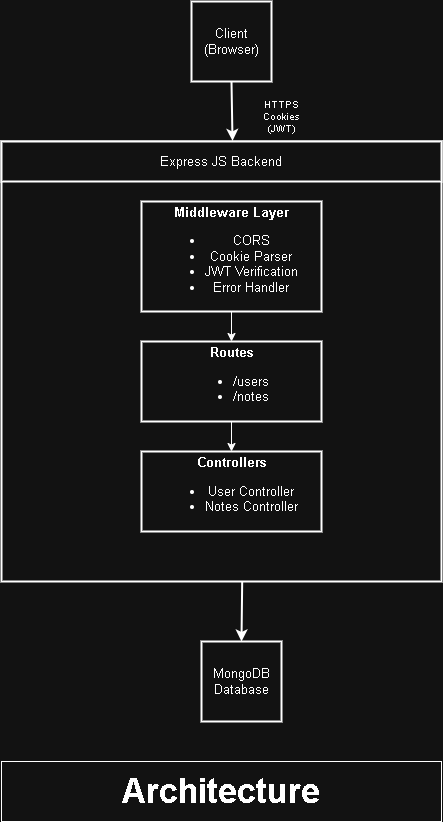

The diagram above was exported from draw.io. Its source (the exported page's mxGraphModel, read from the mxfile embedded in the PNG):
<mxGraphModel dx="1965" dy="1288" grid="1" gridSize="10" guides="1" tooltips="1" connect="1" arrows="1" fold="1" page="1" pageScale="1" pageWidth="850" pageHeight="1100" background="#ffffff" math="0" shadow="0">
  <root>
    <mxCell id="0" />
    <mxCell id="1" parent="0" />
    <mxCell id="DlDSXTHYvRcWfJoqLBWF-3" parent="1" style="whiteSpace=wrap;html=1;aspect=fixed;labelBackgroundColor=none;strokeWidth=2;fontSize=13;fillColor=light-dark(#FFFFFF,#121212);" value="Client&lt;div&gt;(Browser)&lt;/div&gt;" vertex="1">
      <mxGeometry height="80" width="80" x="230" y="40" as="geometry" />
    </mxCell>
    <mxCell id="DlDSXTHYvRcWfJoqLBWF-5" edge="1" parent="1" source="DlDSXTHYvRcWfJoqLBWF-3" style="endArrow=classic;html=1;rounded=0;exitX=0.5;exitY=1;exitDx=0;exitDy=0;fontColor=none;noLabel=1;strokeColor=default;strokeWidth=2;entryX=0.525;entryY=-0.015;entryDx=0;entryDy=0;entryPerimeter=0;" target="DlDSXTHYvRcWfJoqLBWF-9" value="">
      <mxGeometry height="50" relative="1" width="50" as="geometry">
        <mxPoint x="50" y="250" as="sourcePoint" />
        <mxPoint x="271" y="170" as="targetPoint" />
      </mxGeometry>
    </mxCell>
    <mxCell id="DlDSXTHYvRcWfJoqLBWF-6" parent="1" style="text;html=1;whiteSpace=wrap;strokeColor=none;fillColor=none;align=center;verticalAlign=middle;rounded=0;fontSize=10;fontColor=default;" value="HTTPS&lt;div&gt;Cookies (JWT)&lt;/div&gt;" vertex="1">
      <mxGeometry height="30" width="60" x="290" y="140" as="geometry" />
    </mxCell>
    <mxCell id="DlDSXTHYvRcWfJoqLBWF-8" parent="1" style="whiteSpace=wrap;html=1;aspect=fixed;labelBackgroundColor=#FFFFFF;labelBorderColor=none;strokeWidth=2;fillStyle=auto;fillColor=light-dark(#FFFFFF,#121212);" value="" vertex="1">
      <mxGeometry height="440" width="440" x="40" y="180" as="geometry" />
    </mxCell>
    <mxCell id="DlDSXTHYvRcWfJoqLBWF-9" parent="1" style="rounded=0;whiteSpace=wrap;html=1;labelBackgroundColor=none;strokeWidth=2;fontSize=13;fillColor=light-dark(#FFFFFF,#121212);" value="Express JS Backend" vertex="1">
      <mxGeometry height="40" width="440" x="40" y="180" as="geometry" />
    </mxCell>
    <mxCell id="DlDSXTHYvRcWfJoqLBWF-10" parent="1" style="rounded=0;whiteSpace=wrap;html=1;align=center;labelBackgroundColor=none;labelBorderColor=none;strokeWidth=2;fontSize=13;fillColor=light-dark(#FFFFFF,#121212);" value="&lt;b&gt;Middleware Layer&lt;/b&gt;&lt;div&gt;&lt;ul&gt;&lt;li&gt;&lt;span style=&quot;color: light-dark(rgb(0, 0, 0), rgb(255, 255, 255));&quot;&gt;CORS&lt;/span&gt;&lt;/li&gt;&lt;li&gt;&lt;span style=&quot;color: light-dark(rgb(0, 0, 0), rgb(255, 255, 255));&quot;&gt;Cookie Parser&lt;/span&gt;&lt;/li&gt;&lt;li&gt;&lt;span style=&quot;color: light-dark(rgb(0, 0, 0), rgb(255, 255, 255));&quot;&gt;JWT Verification&lt;/span&gt;&lt;/li&gt;&lt;li&gt;&lt;span style=&quot;color: light-dark(rgb(0, 0, 0), rgb(255, 255, 255));&quot;&gt;Error Handler&lt;/span&gt;&lt;/li&gt;&lt;/ul&gt;&lt;/div&gt;" vertex="1">
      <mxGeometry height="110" width="180" x="180" y="240" as="geometry" />
    </mxCell>
    <mxCell id="DlDSXTHYvRcWfJoqLBWF-11" parent="1" style="rounded=0;whiteSpace=wrap;html=1;align=center;labelBackgroundColor=none;strokeWidth=2;fontSize=13;fillColor=light-dark(#FFFFFF,#121212);" value="&lt;div&gt;&lt;b&gt;Routes&lt;/b&gt;&lt;/div&gt;&lt;div&gt;&lt;ul&gt;&lt;li&gt;/users&lt;/li&gt;&lt;li&gt;/notes&lt;/li&gt;&lt;/ul&gt;&lt;/div&gt;" vertex="1">
      <mxGeometry height="80" width="180" x="180" y="380" as="geometry" />
    </mxCell>
    <mxCell id="DlDSXTHYvRcWfJoqLBWF-12" parent="1" style="rounded=0;whiteSpace=wrap;html=1;align=center;labelBackgroundColor=none;strokeWidth=2;fontSize=13;fillColor=light-dark(#FFFFFF,#121212);" value="&lt;div&gt;&lt;b&gt;Controllers&lt;/b&gt;&lt;/div&gt;&lt;div&gt;&lt;ul&gt;&lt;li&gt;User Controller&lt;/li&gt;&lt;li&gt;Notes Controller&lt;/li&gt;&lt;/ul&gt;&lt;/div&gt;" vertex="1">
      <mxGeometry height="80" width="180" x="180" y="490" as="geometry" />
    </mxCell>
    <mxCell id="DlDSXTHYvRcWfJoqLBWF-13" parent="1" style="whiteSpace=wrap;html=1;aspect=fixed;labelBackgroundColor=none;strokeWidth=2;fontSize=13;fillColor=light-dark(#FFFFFF,#121212);" value="MongoDB&lt;div&gt;Database&lt;/div&gt;" vertex="1">
      <mxGeometry height="80" width="80" x="240" y="680" as="geometry" />
    </mxCell>
    <mxCell id="DlDSXTHYvRcWfJoqLBWF-14" edge="1" parent="1" source="DlDSXTHYvRcWfJoqLBWF-8" style="endArrow=classic;html=1;rounded=0;entryX=0.5;entryY=0;entryDx=0;entryDy=0;exitX=0.547;exitY=1.001;exitDx=0;exitDy=0;fontColor=none;noLabel=1;strokeWidth=2;fillColor=none;exitPerimeter=0;" target="DlDSXTHYvRcWfJoqLBWF-13" value="">
      <mxGeometry height="50" relative="1" width="50" as="geometry">
        <mxPoint x="120" y="660" as="sourcePoint" />
        <mxPoint x="170" y="610" as="targetPoint" />
      </mxGeometry>
    </mxCell>
    <mxCell id="DlDSXTHYvRcWfJoqLBWF-16" edge="1" parent="1" source="DlDSXTHYvRcWfJoqLBWF-10" style="endArrow=classic;html=1;rounded=0;entryX=0.5;entryY=0;entryDx=0;entryDy=0;exitX=0.5;exitY=1;exitDx=0;exitDy=0;" target="DlDSXTHYvRcWfJoqLBWF-11" value="">
      <mxGeometry height="50" relative="1" width="50" as="geometry">
        <mxPoint x="140" y="400" as="sourcePoint" />
        <mxPoint x="190" y="350" as="targetPoint" />
      </mxGeometry>
    </mxCell>
    <mxCell id="DlDSXTHYvRcWfJoqLBWF-17" edge="1" parent="1" source="DlDSXTHYvRcWfJoqLBWF-11" style="endArrow=classic;html=1;rounded=0;exitX=0.5;exitY=1;exitDx=0;exitDy=0;" value="">
      <mxGeometry height="50" relative="1" width="50" as="geometry">
        <mxPoint x="160" y="460" as="sourcePoint" />
        <mxPoint x="270" y="490" as="targetPoint" />
      </mxGeometry>
    </mxCell>
    <mxCell id="DlDSXTHYvRcWfJoqLBWF-18" parent="1" style="rounded=0;whiteSpace=wrap;html=1;fontStyle=1;fontSize=34;" value="Architecture" vertex="1">
      <mxGeometry height="60" width="440" x="40" y="800" as="geometry" />
    </mxCell>
  </root>
</mxGraphModel>